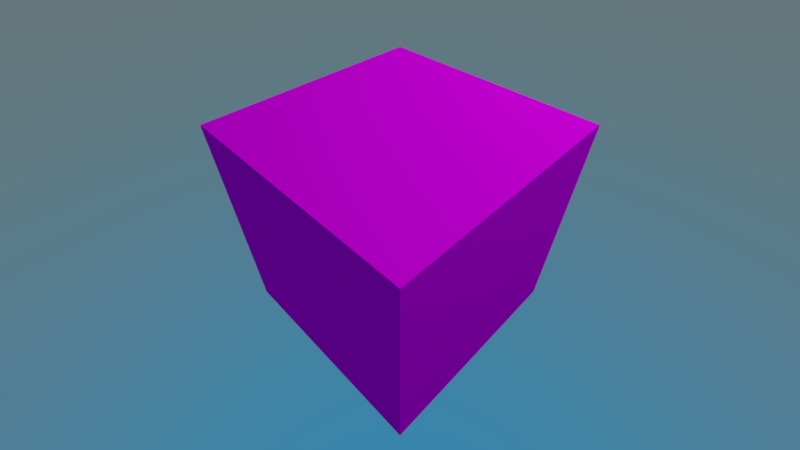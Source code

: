 # Source: material_video.blend  (saved by Blender 2.93.20; exported with 4.5.12 LTS)
import bpy
from mathutils import Matrix  # noqa: F401  (used for matrix-valued properties, if any)

bpy.ops.wm.read_factory_settings(use_empty=True)
scene = bpy.context.scene
scene.name = 'Scene'

# ---- collections
col_collection_1 = bpy.data.collections.new('Collection 1'); scene.collection.children.link(col_collection_1)

# ---- images (referenced by path relative to the original .blend; pixels are not part of the script)
import os
ASSET_DIR = os.environ.get("B2B_ASSET_DIR", "")  # directory of the original .blend (textures are referenced by path, not embedded)
HERE = os.path.dirname(os.path.abspath(__file__))  # packed textures are extracted next to this script under _unpacked/

def load_image(name, relpath, width, height, colorspace="sRGB"):
    """Load a texture the original file referenced (path relative to the .blend, or extracted next to this script)."""
    p = next((c for c in (os.path.join(HERE, relpath), os.path.join(ASSET_DIR, relpath)) if relpath and os.path.exists(c)), "")
    if p:
        img = bpy.data.images.load(p, check_existing=True)
        img.name = name
    else:  # same state as the original file: an image datablock whose file is absent (Cycles renders it pink)
        img = bpy.data.images.new(name, width, height)
        img.source = "FILE"
        img.filepath = "//" + (relpath or name)
    img.colorspace_settings.name = colorspace
    return img
img_video_mp4 = load_image('video.mp4', '', 1024, 1024, 'sRGB')

# ---- materials (node trees are filled in below, after node groups)
mat_material = bpy.data.materials.new('Material')
mat_material.alpha_threshold = 0.0
mat_material.use_transparent_shadow = False
mat_material.roughness = 0.5
mat_material.line_color = (0.0, 0.0, 0.0, 1.0)

# ---- material node trees
mat_material.use_nodes = True; mat_material.node_tree.nodes.clear()
_N = mat_material.node_tree.nodes; _L = mat_material.node_tree.links
n0 = _N.new('ShaderNodeTexImage'); n0.name = 'Image Texture'; n0.location = (-100, 300)
n0.width = 182
n0.image = img_video_mp4
n1 = _N.new('ShaderNodeBsdfDiffuse'); n1.name = 'Diffuse BSDF'; n1.location = (140, 300)
n2 = _N.new('ShaderNodeOutputMaterial'); n2.name = 'Material Output'; n2.location = (360, 300)
_L.new(n1.outputs[0], n2.inputs[0])
_L.new(n0.outputs[0], n1.inputs[0])
n2.is_active_output = True

# ---- world
world_world = bpy.data.worlds.new('World'); scene.world = world_world
world_world.use_nodes = True; world_world.node_tree.nodes.clear()
_N = world_world.node_tree.nodes; _L = world_world.node_tree.links
n0 = _N.new('ShaderNodeOutputWorld'); n0.name = 'World Output'; n0.location = (300, 300)
n1 = _N.new('ShaderNodeBackground'); n1.name = 'Background'; n1.location = (10, 300)
n2 = _N.new('ShaderNodeTexSky'); n2.name = 'Sky Texture'; n2.location = (-190, 280)
n2.sky_type = 'HOSEK_WILKIE'
_L.new(n1.outputs[0], n0.inputs[0])
_L.new(n2.outputs[0], n1.inputs[0])
n0.is_active_output = True
world_world.color = (0.05088, 0.05088, 0.05088)
world_world.use_sun_shadow = False
world_world.sun_shadow_jitter_overblur = 0.0
world_world.cycles.sampling_method = 'MANUAL'

# ---- cameras
cam_camera = bpy.data.cameras.new('Camera')
cam_camera.clip_end = 200.0
cam_camera.lens = 16.0
cam_camera.sensor_width = 32.0
cam_camera.sensor_height = 18.0
cam_camera.ortho_scale = 7.314
cam_camera.dof.focus_distance = 0.0
cam_camera.dof.aperture_fstop = 128.0

# ---- lights
light_lamp = bpy.data.lights.new('Lamp', 'POINT')
light_lamp.transmission_factor = 0.0
light_lamp.cutoff_distance = 30.0
light_lamp.energy = 2000.0
light_lamp.shadow_buffer_clip_start = 1.001
light_lamp.shadow_soft_size = 0.1
light_lamp.shadow_maximum_resolution = 0.006
light_lamp.use_absolute_resolution = True

# ---- meshes
me_cube = bpy.data.meshes.new('Cube')
me_cube.from_pydata([(-1.0, -1.0, -1.0), (-1.0, -1.0, 1.0), (-1.0, 1.0, -1.0), (-1.0, 1.0, 1.0), (1.0, -1.0, -1.0), (1.0, -1.0, 1.0), (1.0, 1.0, -1.0), (1.0, 1.0, 1.0)], [], [(0, 1, 3, 2), (2, 3, 7, 6), (6, 7, 5, 4), (4, 5, 1, 0), (2, 6, 4, 0), (7, 3, 1, 5)])
_uv = me_cube.uv_layers.new(name='UVMap')
_uv.uv.foreach_set('vector', [0.0, 0.0, 1.0, 0.0, 1.0, 1.0, 0.0, 1.0, 0.0, 0.0, 1.0, 0.0, 1.0, 1.0, 0.0, 1.0, 0.0, 0.0, 1.0, 0.0, 1.0, 1.0, 0.0, 1.0, 0.0, 0.0, 1.0, 0.0, 1.0, 1.0, 0.0, 1.0, 0.0, 0.0, 1.0, 0.0, 1.0, 1.0, 0.0, 1.0, 0.0, 0.0, 1.0, 0.0, 1.0, 1.0, 0.0, 1.0])
me_cube.materials.append(mat_material)
me_cube.use_remesh_preserve_volume = False
me_cube.use_remesh_preserve_attributes = False
me_cube.use_mirror_vertex_groups = False
me_cube.update()

# ---- objects
ob_cube = bpy.data.objects.new('Cube', me_cube)
ob_lamp = bpy.data.objects.new('Lamp', light_lamp)
ob_camera = bpy.data.objects.new('Camera', cam_camera)

# ---- transforms, parenting, visibility, modifiers, constraints
ob_cube.location = (0.0, 0.0, 0.0)
ob_cube.rotation_euler = (0.0, 0.0, 0.7854)
ob_cube.lineart.crease_threshold = 0.0
ob_lamp.location = (5.895, 2.032, 8.838)
ob_lamp.rotation_euler = (0.6503, 0.05522, 1.866)
ob_lamp.lock_rotations_4d = False
ob_lamp.empty_display_type = 'ARROWS'
ob_lamp.color = (0.0, 0.0, 0.0, 0.0)
ob_lamp.lineart.crease_threshold = 0.0
ob_camera.location = (0.0, -2.5, 2.5)
ob_camera.rotation_euler = (0.7854, 0.0, 0.0)
ob_camera.lock_rotations_4d = False
ob_camera.empty_display_type = 'ARROWS'
ob_camera.color = (0.0, 0.0, 0.0, 0.0)
ob_camera.display_type = 'WIRE'
ob_camera.lineart.crease_threshold = 0.0

# ---- collection membership
col_collection_1.objects.link(ob_cube)
col_collection_1.objects.link(ob_lamp)
col_collection_1.objects.link(ob_camera)

# ---- scene / render settings (as saved in the file)
scene.camera = ob_camera
scene.frame_start = 1; scene.frame_end = 250; scene.frame_set(1)
scene.render.engine = 'BLENDER_EEVEE_NEXT'
scene.render.resolution_percentage = 50
scene.render.fps = 60
scene.render.dither_intensity = 0.0
scene.render.motion_blur_shutter = 1.0
scene.cycles.use_denoising = False
scene.cycles.samples = 128
scene.cycles.sampling_pattern = 'TABULATED_SOBOL'
scene.cycles.light_sampling_threshold = 0.0
scene.cycles.use_adaptive_sampling = False
scene.cycles.use_light_tree = False
scene.cycles.blur_glossy = 0.0
scene.cycles.sample_clamp_indirect = 0.0
scene.view_settings.view_transform = 'Standard'
bpy.context.view_layer.update()
